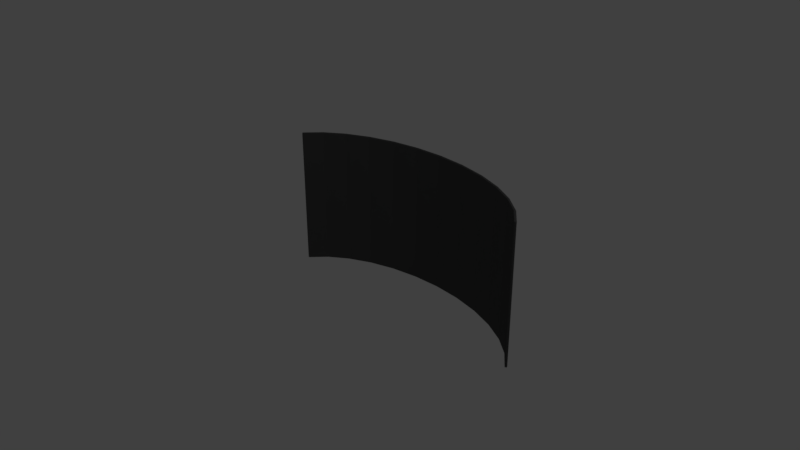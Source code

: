 # Source: startscreen_simulations.blend  (saved by Blender 2.79.0; exported with 4.5.12 LTS)
import bpy
from mathutils import Matrix  # noqa: F401  (used for matrix-valued properties, if any)

bpy.ops.wm.read_factory_settings(use_empty=True)
scene = bpy.context.scene
scene.name = 'Scene'

# ---- collections
col_collection_1 = bpy.data.collections.new('Collection 1'); scene.collection.children.link(col_collection_1)

# ---- materials (node trees are filled in below, after node groups)
mat_chair = bpy.data.materials.new('Chair')
mat_chair.alpha_threshold = 0.0
mat_chair.use_transparent_shadow = False
mat_chair.diffuse_color = (0.08001, 0.08001, 0.08001, 1.0)
mat_chair.roughness = 0.5
mat_chair.specular_intensity = 0.1

# ---- material node trees

# ---- world
world_world = bpy.data.worlds.new('World'); scene.world = world_world
world_world.color = (0.05088, 0.05088, 0.05088)
world_world.use_sun_shadow = False
world_world.sun_shadow_jitter_overblur = 0.0
world_world.cycles.sampling_method = 'MANUAL'

# ---- cameras
cam_camera = bpy.data.cameras.new('Camera')
cam_camera.clip_end = 100.0
cam_camera.lens = 35.0
cam_camera.sensor_width = 32.0
cam_camera.sensor_height = 18.0
cam_camera.ortho_scale = 7.314
cam_camera.dof.focus_distance = 0.0
cam_camera.dof.aperture_fstop = 128.0

# ---- lights
light_lamp = bpy.data.lights.new('Lamp', 'POINT')
light_lamp.transmission_factor = 0.0
light_lamp.cutoff_distance = 30.0
light_lamp.energy = 100.0
light_lamp.shadow_buffer_clip_start = 1.001
light_lamp.shadow_soft_size = 0.1
light_lamp.shadow_maximum_resolution = 0.006
light_lamp.use_absolute_resolution = True

# ---- meshes
me_cylinder = bpy.data.meshes.new('Cylinder')
me_cylinder.from_pydata([(0.0, 1.2, -0.926), (0.0, 1.2, 0.926), (0.3843, 1.177, -0.926), (0.3843, 1.177, 0.926), (0.7538, 1.109, -0.926), (0.7538, 1.109, 0.926), (1.094, 0.9978, -0.926), (1.094, 0.9978, 0.926), (1.393, 0.8485, -0.926), (1.393, 0.8485, 0.926), (1.638, 0.6667, -0.926), (1.638, 0.6667, 0.926), (1.82, 0.4592, -0.926), (1.82, 0.4592, 0.926), (-1.82, 0.4592, -0.926), (-1.82, 0.4592, 0.926), (-1.638, 0.6667, -0.926), (-1.638, 0.6667, 0.926), (-1.393, 0.8485, -0.926), (-1.393, 0.8485, 0.926), (-1.094, 0.9978, -0.926), (-1.094, 0.9978, 0.926), (-0.7538, 1.109, -0.926), (-0.7538, 1.109, 0.926), (-0.3843, 1.177, -0.926), (-0.3843, 1.177, 0.926)], [], [(0, 1, 3, 2), (2, 3, 5, 4), (4, 5, 7, 6), (6, 7, 9, 8), (8, 9, 11, 10), (10, 11, 13, 12), (14, 15, 17, 16), (16, 17, 19, 18), (18, 19, 21, 20), (20, 21, 23, 22), (22, 23, 25, 24), (24, 25, 1, 0)])
me_cylinder.materials.append(mat_chair)
me_cylinder.use_remesh_preserve_volume = False
me_cylinder.use_remesh_preserve_attributes = False
me_cylinder.use_mirror_vertex_groups = False
me_cylinder.update()

# ---- objects
ob_startscreen = bpy.data.objects.new('startscreen', me_cylinder)
ob_lamp = bpy.data.objects.new('Lamp', light_lamp)
ob_camera = bpy.data.objects.new('Camera', cam_camera)

# ---- transforms, parenting, visibility, modifiers, constraints
ob_startscreen.location = (0.0, 0.0, 0.0)
ob_startscreen.scale = (1.08, 1.08, 1.08)
ob_startscreen.lineart.crease_threshold = 0.0
_m = ob_startscreen.modifiers.new('Solidify', 'SOLIDIFY')
_m.thickness = 0.03
_m.nonmanifold_thickness_mode = 'FIXED'
_m.nonmanifold_merge_threshold = 0.0003
_m = ob_startscreen.modifiers.new('Bevel', 'BEVEL')
_m.width = 0.01
_m.width_pct = 0.01
_m.segments = 2
_m.limit_method = 'NONE'
_m.spread = 0.0
ob_lamp.location = (4.076, 1.005, 5.904)
ob_lamp.rotation_euler = (0.6503, 0.05522, 1.866)
ob_lamp.lock_rotations_4d = False
ob_lamp.empty_display_type = 'ARROWS'
ob_lamp.color = (0.0, 0.0, 0.0, 0.0)
ob_lamp.lineart.crease_threshold = 0.0
ob_camera.location = (7.481, -6.508, 5.344)
ob_camera.rotation_euler = (1.109, 0.0, 0.8149)
ob_camera.lock_rotations_4d = False
ob_camera.empty_display_type = 'ARROWS'
ob_camera.color = (0.0, 0.0, 0.0, 0.0)
ob_camera.display_type = 'WIRE'
ob_camera.lineart.crease_threshold = 0.0

# ---- collection membership
col_collection_1.objects.link(ob_startscreen)
col_collection_1.objects.link(ob_lamp)
col_collection_1.objects.link(ob_camera)

# ---- scene / render settings (as saved in the file)
scene.camera = ob_camera
scene.frame_start = 1; scene.frame_end = 250; scene.frame_set(1)
scene.render.engine = 'BLENDER_EEVEE_NEXT'
scene.render.resolution_percentage = 50
scene.render.dither_intensity = 0.0
scene.cycles.use_denoising = False
scene.cycles.samples = 128
scene.cycles.sampling_pattern = 'TABULATED_SOBOL'
scene.cycles.use_adaptive_sampling = False
scene.cycles.use_light_tree = False
scene.cycles.blur_glossy = 0.0
scene.cycles.sample_clamp_indirect = 0.0
scene.view_settings.view_transform = 'Standard'
bpy.context.view_layer.update()
